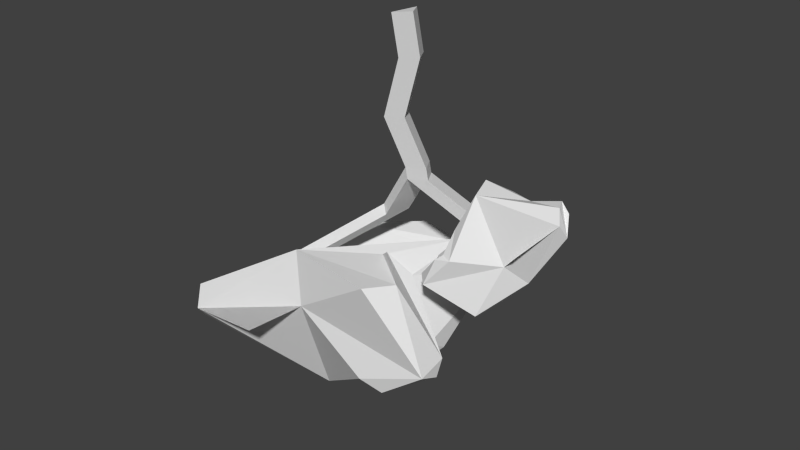 # Source: Tree1.blend  (saved by Blender 2.74.0; exported with 4.5.12 LTS)
import bpy
from mathutils import Matrix  # noqa: F401  (used for matrix-valued properties, if any)

bpy.ops.wm.read_factory_settings(use_empty=True)
scene = bpy.context.scene
scene.name = 'Scene'

# ---- collections
col_collection_1 = bpy.data.collections.new('Collection 1'); scene.collection.children.link(col_collection_1)

# ---- world
world_world = bpy.data.worlds.new('World'); scene.world = world_world
world_world.color = (0.05088, 0.05088, 0.05088)
world_world.use_sun_shadow = False
world_world.sun_shadow_jitter_overblur = 0.0
world_world.cycles.sampling_method = 'MANUAL'
world_world.cycles.sample_map_resolution = 256

# ---- meshes
me_cylinder_001 = bpy.data.meshes.new('Cylinder.001')
me_cylinder_001.from_pydata([(0.0, 0.3, -1.0), (0.6062, 0.2901, 0.1756), (0.2598, -0.15, -1.0), (0.866, -0.1599, 0.1756), (-0.2598, -0.15, -1.0), (0.3464, -0.1599, 0.1756), (0.3191, 0.3243, -2.024), (0.5789, -0.1257, -2.024), (0.05933, -0.1257, -2.024), (0.3191, 0.3243, -2.269), (0.5789, -0.1257, -2.269), (0.05933, -0.1257, -2.269), (1.877, 0.4038, -3.371), (2.137, -0.04623, -3.371), (1.618, -0.04623, -3.371), (-0.9741, 0.2159, -3.008), (-0.7143, 0.6659, -3.008), (-0.9741, 0.2159, -3.253), (-0.7143, 0.6659, -3.253), (-2.798, -1.03, -3.915), (-2.538, -0.5803, -3.915), (-2.798, -1.03, -4.161), (-2.538, -0.5803, -4.161), (-3.295, -1.403, -4.971), (-3.035, -0.9534, -4.971), (-3.295, -1.403, -5.216), (-3.035, -0.9534, -5.216), (0.866, -0.1599, 1.042), (0.6062, 0.2901, 1.042), (0.3464, -0.1599, 1.042)], [], [(0, 1, 3, 2), (4, 5, 1, 0), (2, 3, 5, 4), (1, 5, 29, 28), (4, 0, 6, 8), (6, 9, 18, 16), (2, 4, 8, 7), (0, 2, 7, 6), (11, 9, 12, 14), (7, 8, 11, 10), (6, 7, 10, 9), (12, 13, 14), (10, 11, 14, 13), (9, 10, 13, 12), (16, 18, 22, 20), (11, 8, 15, 17), (9, 11, 17, 18), (8, 6, 16, 15), (20, 22, 26, 24), (17, 15, 19, 21), (18, 17, 21, 22), (15, 16, 20, 19), (23, 24, 26, 25), (21, 19, 23, 25), (22, 21, 25, 26), (19, 20, 24, 23), (27, 28, 29), (5, 3, 27, 29), (3, 1, 28, 27)])
me_cylinder_001.use_remesh_preserve_volume = False
me_cylinder_001.use_remesh_preserve_attributes = False
me_cylinder_001.use_mirror_vertex_groups = False
me_cylinder_001.update()
me_icosphere_009 = bpy.data.meshes.new('Icosphere.009')
me_icosphere_009.from_pydata([(-2.688, -1.485, 1.008), (-3.495, -0.6551, 2.529), (-2.049, -1.264, -0.377), (2.054, -0.8992, 1.207), (1.62, -0.8826, 0.4066), (-1.713, 0.2689, -0.898), (-0.4563, 0.268, -1.757), (-1.939, -1.695, -0.494), (1.707, 0.01269, -1.16), (0.8907, -0.02333, -1.468), (0.6969, 0.1536, -1.675), (1.405, 1.039, -0.7862), (-3.725, -1.143, 2.206), (-1.444, -2.682, 0.1555), (-3.581, -0.9629, 1.402), (-1.638, -0.3478, 2.692), (-1.136, -2.574, 1.192), (-3.48, -0.1167, 2.326), (-3.813, -1.202, 1.774), (1.281, 1.082, 1.244), (-1.255, 1.06, 1.395), (-3.861, -0.763, 2.006), (1.397, -1.017, 1.098), (0.6551, 1.325, 0.7375), (0.3021, 0.994, 0.4967), (1.061, 0.7883, 0.5135), (0.847, -1.275, 1.653), (0.1169, -1.82, 1.236), (2.069, -0.6171, 1.652), (0.6672, -1.053, 1.975), (1.121, -1.298, 1.851), (0.9151, 1.213, 1.833), (-0.9131, 0.02131, 1.816), (2.037, -0.5907, 0.9617), (1.351, -1.083, 0.6397), (-0.9844, -1.484, -0.2374), (-1.487, -1.095, -0.35), (1.611, -0.5049, 0.8228)], [], [(35, 36, 5, 6), (37, 25, 24, 23, 19, 33), (27, 26, 29), (5, 36, 2, 0, 14, 21, 17, 20, 11, 8, 9, 10, 6), (1, 17, 21, 18, 12), (17, 1, 15, 32, 31, 20), (32, 15, 1, 12, 16, 27, 29, 30, 28, 31), (26, 30, 29), (16, 13, 7, 35, 6, 10, 9, 8, 4, 34, 22, 37, 33, 3, 30, 26, 27), (0, 2, 7, 13), (23, 24, 25, 11, 20, 31, 19), (31, 28, 3, 33, 19), (0, 18, 14), (35, 7, 2, 36), (18, 21, 14), (3, 28, 30), (18, 0, 13, 16, 12), (4, 8, 11, 25, 37), (4, 37, 22, 34)])
me_icosphere_009.use_remesh_preserve_volume = False
me_icosphere_009.use_remesh_preserve_attributes = False
me_icosphere_009.use_mirror_vertex_groups = False
me_icosphere_009.update()
me_icosphere_002 = bpy.data.meshes.new('Icosphere.002')
me_icosphere_002.from_pydata([(-2.688, -1.485, 1.008), (-3.495, -0.6551, 2.529), (-2.049, -1.264, -0.377), (2.054, -0.8992, 1.207), (1.62, -0.8826, 0.4066), (-1.713, 0.2689, -0.898), (-0.4563, 0.268, -1.757), (-1.939, -1.695, -0.494), (1.707, 0.01269, -1.16), (0.8907, -0.02333, -1.468), (0.6969, 0.1536, -1.675), (1.405, 1.039, -0.7862), (-3.725, -1.143, 2.206), (-1.444, -2.682, 0.1555), (-3.581, -0.9629, 1.402), (-1.638, -0.3478, 2.692), (-1.136, -2.574, 1.192), (-3.48, -0.1167, 2.326), (-3.813, -1.202, 1.774), (1.281, 1.082, 1.244), (-1.255, 1.06, 1.395), (-3.861, -0.763, 2.006), (1.397, -1.017, 1.098), (0.6551, 1.325, 0.7375), (0.3021, 0.994, 0.4967), (1.061, 0.7883, 0.5135), (0.847, -1.275, 1.653), (0.1169, -1.82, 1.236), (2.069, -0.6171, 1.652), (0.6672, -1.053, 1.975), (1.121, -1.298, 1.851), (0.9151, 1.213, 1.833), (-0.9131, 0.02131, 1.816), (2.037, -0.5907, 0.9617), (1.351, -1.083, 0.6397), (-0.9844, -1.484, -0.2374), (-1.487, -1.095, -0.35), (1.611, -0.5049, 0.8228)], [], [(35, 36, 5, 6), (37, 25, 24, 23, 19, 33), (27, 26, 29), (5, 36, 2, 0, 14, 21, 17, 20, 11, 8, 9, 10, 6), (1, 17, 21, 18, 12), (17, 1, 15, 32, 31, 20), (32, 15, 1, 12, 16, 27, 29, 30, 28, 31), (26, 30, 29), (16, 13, 7, 35, 6, 10, 9, 8, 4, 34, 22, 37, 33, 3, 30, 26, 27), (0, 2, 7, 13), (23, 24, 25, 11, 20, 31, 19), (31, 28, 3, 33, 19), (0, 18, 14), (35, 7, 2, 36), (18, 21, 14), (3, 28, 30), (18, 0, 13, 16, 12), (4, 8, 11, 25, 37), (4, 37, 22, 34)])
me_icosphere_002.use_remesh_preserve_volume = False
me_icosphere_002.use_remesh_preserve_attributes = False
me_icosphere_002.use_mirror_vertex_groups = False
me_icosphere_002.update()

# ---- objects
ob_trunk = bpy.data.objects.new('Trunk', me_cylinder_001)
ob_bush_2 = bpy.data.objects.new('Bush 2', me_icosphere_009)
ob_bush_1 = bpy.data.objects.new('Bush 1', me_icosphere_002)

# ---- transforms, parenting, visibility, modifiers, constraints
ob_trunk.location = (0.0, 0.0, -1.0)
ob_trunk.rotation_euler = (-0.004026, -0.199, 0.03168)
ob_trunk.lineart.crease_threshold = 0.0
ob_bush_2.location = (2.429, 0.0, -4.372)
ob_bush_2.rotation_euler = (7.994, 2.583, 0.5585)
ob_bush_2.scale = (0.5295, 0.5295, 0.5295)
ob_bush_2.lineart.crease_threshold = 0.0
ob_bush_1.location = (0.0, 0.0, -5.673)
ob_bush_1.rotation_euler = (7.994, 0.0, 0.0)
ob_bush_1.lineart.crease_threshold = 0.0

# ---- collection membership
col_collection_1.objects.link(ob_trunk)
col_collection_1.objects.link(ob_bush_2)
col_collection_1.objects.link(ob_bush_1)

# ---- scene / render settings (as saved in the file)
scene.frame_start = 1; scene.frame_end = 250; scene.frame_set(1)
scene.render.engine = 'BLENDER_EEVEE_NEXT'
scene.render.resolution_percentage = 50
scene.render.dither_intensity = 0.0
scene.cycles.use_denoising = False
scene.cycles.samples = 10
scene.cycles.sampling_pattern = 'TABULATED_SOBOL'
scene.cycles.light_sampling_threshold = 0.0
scene.cycles.use_adaptive_sampling = False
scene.cycles.use_light_tree = False
scene.cycles.blur_glossy = 0.0
scene.cycles.pixel_filter_type = 'GAUSSIAN'
scene.cycles.sample_clamp_indirect = 0.0
scene.view_settings.view_transform = 'Standard'
bpy.context.view_layer.update()

# ---- added for rendering (the .blend has no active camera and no usable light): camera, sun
cam_auto = bpy.data.cameras.new('AutoCamera')
cam_auto.lens = 50.0
cam_auto.sensor_width = 36.0
cam_auto.clip_end = 1000.0
ob_auto_camera = bpy.data.objects.new('AutoCamera', cam_auto)
scene.collection.objects.link(ob_auto_camera)
ob_auto_camera.location = (13.1345, -15.4934, 5.95611)
ob_auto_camera.rotation_euler = (1.09748, -7.21219e-08, 0.694738)
scene.camera = ob_auto_camera
light_auto_sun = bpy.data.lights.new('AutoSun', 'SUN')
light_auto_sun.energy = 3.0
light_auto_sun.angle = 0.0523599
ob_auto_sun = bpy.data.objects.new('AutoSun', light_auto_sun)
scene.collection.objects.link(ob_auto_sun)
ob_auto_sun.rotation_euler = (0.872665, 0.174533, 0.523599)
bpy.context.view_layer.update()
